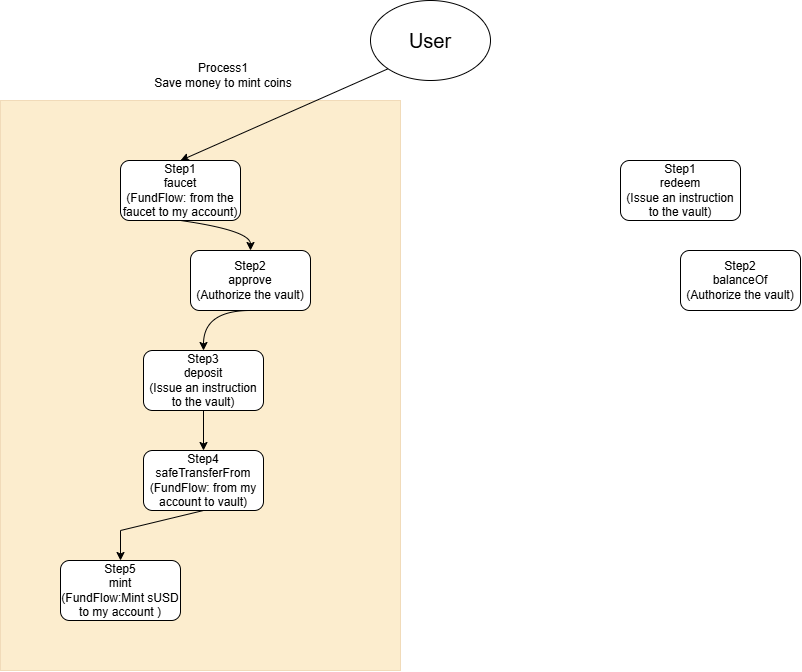

The diagram above was exported from draw.io. Its source (the exported page's mxGraphModel, read from the mxfile embedded in the PNG):
<mxGraphModel dx="1819" dy="641" grid="1" gridSize="10" guides="1" tooltips="1" connect="1" arrows="1" fold="1" page="1" pageScale="1" pageWidth="827" pageHeight="1169" math="0" shadow="0">
  <root>
    <mxCell id="0" />
    <mxCell id="1" parent="0" />
    <mxCell id="Mq3GnDM-6ESVxaBQQsG1-17" parent="1" style="rounded=0;whiteSpace=wrap;html=1;fillColor=#f0a30a;fontColor=#000000;strokeColor=#BD7000;opacity=20;" value="" vertex="1">
      <mxGeometry height="570" width="400" x="-70" y="160" as="geometry" />
    </mxCell>
    <mxCell id="rYqhI-Wx7RsCxTZwwWg7-1" parent="1" style="ellipse;whiteSpace=wrap;html=1;shapeInside=1;" value="&lt;font style=&quot;font-size: 20px;&quot;&gt;User&lt;/font&gt;" vertex="1">
      <mxGeometry height="80" width="120" x="300" y="60" as="geometry" />
    </mxCell>
    <mxCell id="Mq3GnDM-6ESVxaBQQsG1-1" parent="1" style="rounded=1;whiteSpace=wrap;html=1;roundedPerimeter=1;" value="Step1&lt;div&gt;faucet&lt;/div&gt;&lt;div&gt;(FundFlow: from the faucet to my account)&lt;/div&gt;" vertex="1">
      <mxGeometry height="60" width="120" x="50" y="220" as="geometry" />
    </mxCell>
    <mxCell id="Mq3GnDM-6ESVxaBQQsG1-2" parent="1" style="rounded=1;whiteSpace=wrap;html=1;roundedPerimeter=1;" value="Step1&lt;div&gt;redeem&lt;/div&gt;&lt;div&gt;(&lt;span style=&quot;background-color: transparent; color: light-dark(rgb(0, 0, 0), rgb(255, 255, 255));&quot;&gt;Issue an instruction to the vault&lt;/span&gt;&lt;span style=&quot;background-color: transparent; color: light-dark(rgb(0, 0, 0), rgb(255, 255, 255));&quot;&gt;)&lt;/span&gt;&lt;/div&gt;" vertex="1">
      <mxGeometry height="60" width="120" x="550" y="220" as="geometry" />
    </mxCell>
    <mxCell id="Mq3GnDM-6ESVxaBQQsG1-3" edge="1" parent="1" source="rYqhI-Wx7RsCxTZwwWg7-1" style="endArrow=classic;html=1;rounded=0;exitX=0;exitY=1;exitDx=0;exitDy=0;entryX=0.5;entryY=0;entryDx=0;entryDy=0;" target="Mq3GnDM-6ESVxaBQQsG1-1" value="">
      <mxGeometry height="50" relative="1" width="50" as="geometry">
        <mxPoint x="290" y="270" as="sourcePoint" />
        <mxPoint x="340" y="220" as="targetPoint" />
      </mxGeometry>
    </mxCell>
    <mxCell id="Mq3GnDM-6ESVxaBQQsG1-4" parent="1" style="text;html=1;whiteSpace=wrap;strokeColor=none;fillColor=none;align=center;verticalAlign=middle;rounded=0;" value="Process1&lt;div&gt;Save money to mint coins&lt;/div&gt;" vertex="1">
      <mxGeometry height="30" width="160" x="73" y="120" as="geometry" />
    </mxCell>
    <mxCell id="Mq3GnDM-6ESVxaBQQsG1-6" parent="1" style="rounded=1;whiteSpace=wrap;html=1;roundedPerimeter=1;" value="Step2&lt;div&gt;approve&lt;/div&gt;&lt;div&gt;(Authorize the vault)&lt;/div&gt;" vertex="1">
      <mxGeometry height="60" width="120" x="120" y="310" as="geometry" />
    </mxCell>
    <mxCell id="Mq3GnDM-6ESVxaBQQsG1-7" parent="1" style="rounded=1;whiteSpace=wrap;html=1;roundedPerimeter=1;" value="Step3&lt;div&gt;deposit&lt;/div&gt;&lt;div&gt;&lt;span style=&quot;background-color: transparent; color: light-dark(rgb(0, 0, 0), rgb(255, 255, 255));&quot;&gt;(&lt;/span&gt;&lt;span style=&quot;background-color: transparent;&quot;&gt;Issue an instruction to the vault&lt;/span&gt;&lt;span style=&quot;background-color: transparent; color: light-dark(rgb(0, 0, 0), rgb(255, 255, 255));&quot;&gt;)&lt;/span&gt;&lt;/div&gt;" vertex="1">
      <mxGeometry height="60" width="120" x="73" y="410" as="geometry" />
    </mxCell>
    <mxCell id="Mq3GnDM-6ESVxaBQQsG1-8" parent="1" style="rounded=1;whiteSpace=wrap;html=1;roundedPerimeter=1;" value="Step4&lt;div&gt;safeTransferFrom&lt;/div&gt;&lt;div&gt;(FundFlow: from my account&amp;nbsp;to vault)&lt;/div&gt;" vertex="1">
      <mxGeometry height="60" width="120" x="73" y="510" as="geometry" />
    </mxCell>
    <mxCell id="Mq3GnDM-6ESVxaBQQsG1-9" parent="1" style="rounded=1;whiteSpace=wrap;html=1;roundedPerimeter=1;" value="Step5&lt;div&gt;mint&lt;/div&gt;&lt;div&gt;(FundFlow:Mint sUSD to my account )&lt;/div&gt;" vertex="1">
      <mxGeometry height="60" width="120" x="-10" y="620" as="geometry" />
    </mxCell>
    <mxCell id="Mq3GnDM-6ESVxaBQQsG1-12" edge="1" parent="1" source="Mq3GnDM-6ESVxaBQQsG1-1" style="curved=1;curveGeometry=1;endArrow=classic;html=1;rounded=0;exitX=0.5;exitY=1;exitDx=0;exitDy=0;entryX=0.5;entryY=0;entryDx=0;entryDy=0;" target="Mq3GnDM-6ESVxaBQQsG1-6" value="">
      <mxGeometry height="50" relative="1" width="50" as="geometry">
        <Array as="points">
          <mxPoint x="180" y="290" />
        </Array>
        <mxPoint x="290" y="480" as="sourcePoint" />
        <mxPoint x="340" y="430" as="targetPoint" />
      </mxGeometry>
    </mxCell>
    <mxCell id="Mq3GnDM-6ESVxaBQQsG1-13" edge="1" parent="1" style="curved=1;curveGeometry=1;endArrow=classic;html=1;rounded=0;exitX=0.5;exitY=1;exitDx=0;exitDy=0;entryX=0.5;entryY=0;entryDx=0;entryDy=0;" target="Mq3GnDM-6ESVxaBQQsG1-7" value="">
      <mxGeometry height="50" relative="1" width="50" as="geometry">
        <Array as="points">
          <mxPoint x="133" y="370" />
        </Array>
        <mxPoint x="180" y="370" as="sourcePoint" />
        <mxPoint x="250" y="400" as="targetPoint" />
      </mxGeometry>
    </mxCell>
    <mxCell id="Mq3GnDM-6ESVxaBQQsG1-15" edge="1" parent="1" source="Mq3GnDM-6ESVxaBQQsG1-7" style="endArrow=classic;html=1;rounded=0;exitX=0.5;exitY=1;exitDx=0;exitDy=0;entryX=0.5;entryY=0;entryDx=0;entryDy=0;" target="Mq3GnDM-6ESVxaBQQsG1-8" value="">
      <mxGeometry height="50" relative="1" width="50" as="geometry">
        <mxPoint x="290" y="390" as="sourcePoint" />
        <mxPoint x="340" y="340" as="targetPoint" />
      </mxGeometry>
    </mxCell>
    <mxCell id="Mq3GnDM-6ESVxaBQQsG1-16" edge="1" parent="1" source="Mq3GnDM-6ESVxaBQQsG1-8" style="endArrow=classic;html=1;rounded=0;exitX=0.5;exitY=1;exitDx=0;exitDy=0;entryX=0.5;entryY=0;entryDx=0;entryDy=0;" target="Mq3GnDM-6ESVxaBQQsG1-9" value="">
      <mxGeometry height="50" relative="1" width="50" as="geometry">
        <Array as="points">
          <mxPoint x="50" y="590" />
        </Array>
        <mxPoint x="290" y="560" as="sourcePoint" />
        <mxPoint x="340" y="510" as="targetPoint" />
      </mxGeometry>
    </mxCell>
    <mxCell id="Mq3GnDM-6ESVxaBQQsG1-18" parent="1" style="rounded=1;whiteSpace=wrap;html=1;roundedPerimeter=1;" value="Step2&lt;div&gt;balanceOf&lt;/div&gt;&lt;div&gt;(Authorize the vault)&lt;/div&gt;" vertex="1">
      <mxGeometry height="60" width="120" x="610" y="310" as="geometry" />
    </mxCell>
  </root>
</mxGraphModel>